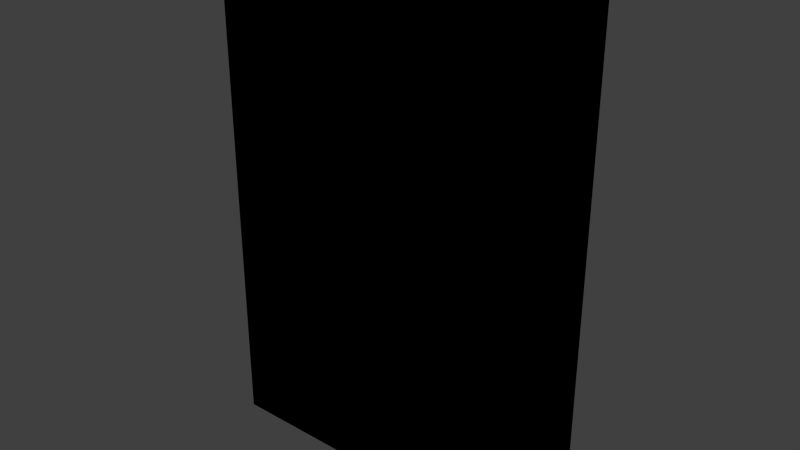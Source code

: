 # Source: book_blue_02.blend  (saved by Blender 2.92.15; exported with 4.5.12 LTS)
import bpy
from mathutils import Matrix  # noqa: F401  (used for matrix-valued properties, if any)

bpy.ops.wm.read_factory_settings(use_empty=True)
scene = bpy.context.scene
scene.name = 'Scene'

# ---- collections
col_collection_1 = bpy.data.collections.new('Collection 1'); scene.collection.children.link(col_collection_1)

# ---- images (referenced by path relative to the original .blend; pixels are not part of the script)
import os
ASSET_DIR = os.environ.get("B2B_ASSET_DIR", "")  # directory of the original .blend (textures are referenced by path, not embedded)
HERE = os.path.dirname(os.path.abspath(__file__))  # packed textures are extracted next to this script under _unpacked/

def load_image(name, relpath, width, height, colorspace="sRGB"):
    """Load a texture the original file referenced (path relative to the .blend, or extracted next to this script)."""
    p = next((c for c in (os.path.join(HERE, relpath), os.path.join(ASSET_DIR, relpath)) if relpath and os.path.exists(c)), "")
    if p:
        img = bpy.data.images.load(p, check_existing=True)
        img.name = name
    else:  # same state as the original file: an image datablock whose file is absent (Cycles renders it pink)
        img = bpy.data.images.new(name, width, height)
        img.source = "FILE"
        img.filepath = "//" + (relpath or name)
    img.colorspace_settings.name = colorspace
    return img
img_book_blue_02_png = load_image('book_blue_02.png', 'Materials/book_blue_02.png', 1024, 1024, 'sRGB')

# ---- materials (node trees are filled in below, after node groups)
mat_book_blue_2 = bpy.data.materials.new('Book_Blue_2')
mat_book_blue_2.alpha_threshold = 0.0
mat_book_blue_2.use_transparent_shadow = False
mat_book_blue_2.roughness = 0.5
mat_book_blue_2.line_color = (0.0, 0.0, 0.0, 1.0)

# ---- material node trees
mat_book_blue_2.use_nodes = True; mat_book_blue_2.node_tree.nodes.clear()
_N = mat_book_blue_2.node_tree.nodes; _L = mat_book_blue_2.node_tree.links
n0 = _N.new('ShaderNodeTexImage'); n0.name = 'Image Texture'; n0.location = (-79, 316)
n0.image = img_book_blue_02_png
n0.interpolation = 'Closest'
n1 = _N.new('ShaderNodeOutputMaterial'); n1.name = 'Material Output'; n1.location = (237, 298)
n1.is_active_output = True

# ---- world
world_world = bpy.data.worlds.new('World'); scene.world = world_world
world_world.color = (0.05088, 0.05088, 0.05088)
world_world.use_sun_shadow = False
world_world.sun_shadow_jitter_overblur = 0.0
world_world.cycles.sampling_method = 'NONE'
world_world.cycles.sample_map_resolution = 256

# ---- meshes
me_cube = bpy.data.meshes.new('Cube')
me_cube.from_pydata([(0.0762, 0.01905, -0.1143), (0.0762, -0.01905, -0.1143), (-0.0762, -0.01905, -0.1143), (-0.0762, 0.01905, -0.1143), (0.0762, 0.01905, 0.1143), (0.0762, -0.01905, 0.1143), (-0.0762, -0.01905, 0.1143), (-0.0762, 0.01905, 0.1143), (0.0762, 0.01271, -0.1143), (0.0762, -0.01271, -0.1143), (-0.0762, -0.01271, -0.1143), (-0.0762, 0.01271, -0.1143), (0.0762, 0.01271, 0.1143), (0.0762, -0.01271, 0.1143), (-0.0762, -0.01271, 0.1143), (-0.0762, 0.01271, 0.1143), (-0.06708, 0.01905, -0.1143), (-0.06708, -0.01905, -0.1143), (-0.06708, 0.01905, 0.1143), (-0.06708, -0.01905, 0.1143), (-0.06708, 0.01271, 0.1143), (-0.06708, -0.01271, 0.1143), (-0.06708, 0.01271, -0.1143), (-0.06708, -0.01271, -0.1143), (0.08297, -0.01271, -0.1143), (0.08297, -0.01905, -0.1143), (0.08297, 0.01905, -0.1143), (0.08297, 0.01905, 0.1143), (0.08297, -0.01905, 0.1143), (0.08297, -0.01271, 0.1143), (0.08297, 0.01271, -0.1143), (0.08297, 0.01271, 0.1143), (0.0762, -0.01271, 0.1187), (0.0762, -0.01905, 0.1187), (-0.06708, 0.01905, 0.1187), (-0.0762, 0.01905, 0.1187), (-0.06708, -0.01905, 0.1187), (-0.0762, -0.01905, 0.1187), (-0.0762, 0.01271, 0.1187), (0.0762, 0.01905, 0.1187), (0.0762, 0.01271, 0.1187), (-0.0762, -0.01271, 0.1187), (-0.06708, 0.01271, 0.1187), (-0.06708, -0.01271, 0.1187), (0.08297, -0.01271, 0.1187), (0.08297, -0.01905, 0.1187), (0.08297, 0.01905, 0.1187), (0.08297, 0.01271, 0.1187), (0.0762, -0.01271, -0.1203), (0.0762, -0.01905, -0.1203), (-0.06708, 0.01905, -0.1203), (-0.0762, 0.01905, -0.1203), (-0.06708, -0.01905, -0.1203), (-0.0762, -0.01905, -0.1203), (-0.0762, 0.01271, -0.1203), (0.0762, 0.01905, -0.1203), (0.0762, 0.01271, -0.1203), (-0.0762, -0.01271, -0.1203), (-0.06708, 0.01271, -0.1203), (-0.06708, -0.01271, -0.1203), (0.08297, -0.01271, -0.1203), (0.08297, -0.01905, -0.1203), (0.08297, 0.01905, -0.1203), (0.08297, 0.01271, -0.1203)], [], [(11, 3, 51, 54), (20, 12, 40, 42), (0, 4, 27, 26), (17, 19, 6, 2), (11, 15, 7, 3), (18, 16, 3, 7), (2, 6, 14, 10), (10, 14, 15, 11), (5, 1, 25, 28), (8, 12, 13, 9), (18, 7, 35, 34), (19, 5, 33, 36), (8, 22, 58, 56), (30, 8, 56, 63), (8, 9, 23, 22), (26, 30, 63, 62), (12, 20, 21, 13), (5, 28, 45, 33), (4, 0, 16, 18), (1, 5, 19, 17), (21, 20, 42, 43), (0, 26, 62, 55), (24, 29, 28, 25), (26, 27, 31, 30), (12, 8, 30, 31), (17, 2, 53, 52), (4, 18, 34, 39), (9, 13, 29, 24), (3, 16, 50, 51), (29, 13, 32, 44), (43, 41, 37, 36), (34, 35, 38, 42), (42, 38, 41, 43), (39, 34, 42, 40), (32, 43, 36, 33), (39, 40, 47, 46), (32, 33, 45, 44), (27, 4, 39, 46), (6, 19, 36, 37), (28, 29, 44, 45), (13, 21, 43, 32), (14, 6, 37, 41), (7, 15, 38, 35), (15, 14, 41, 38), (31, 27, 46, 47), (12, 31, 47, 40), (59, 52, 53, 57), (50, 58, 54, 51), (58, 59, 57, 54), (55, 56, 58, 50), (48, 49, 52, 59), (49, 48, 60, 61), (56, 55, 62, 63), (23, 9, 48, 59), (16, 0, 55, 50), (9, 24, 60, 48), (22, 23, 59, 58), (2, 10, 57, 53), (1, 17, 52, 49), (24, 25, 61, 60), (10, 11, 54, 57), (25, 1, 49, 61)])
_uv = me_cube.uv_layers.new(name='UVMap')
_uv.uv.foreach_set('vector', [0.4796, 0.02316, 0.4635, 0.02316, 0.4635, 0.007819, 0.4796, 0.007819, 0.3983, 0.6963, 0.3983, 0.6535, 0.3877, 0.6535, 0.3877, 0.6963, 0.08666, 0.01857, 0.08666, 0.6106, 0.06512, 0.6106, 0.06512, 0.01857, 0.5736, 0.01696, 0.5736, 0.6079, 0.5525, 0.6079, 0.5525, 0.01696, 0.4796, 0.02316, 0.4796, 0.6063, 0.4635, 0.6063, 0.4635, 0.02316, 0.4233, 0.6106, 0.4233, 0.01857, 0.4523, 0.01857, 0.4523, 0.6106, 0.5447, 0.02316, 0.5447, 0.6063, 0.5285, 0.6063, 0.5285, 0.02316, 0.5285, 0.02316, 0.5285, 0.6063, 0.4796, 0.6063, 0.4796, 0.02316, 0.9846, 0.6079, 0.9846, 0.01696, 1.0, 0.01696, 1.0, 0.6079, 0.6657, 0.9877, 0.3284, 0.9877, 0.3284, 0.7899, 0.6657, 0.7899, 0.4233, 0.6106, 0.4523, 0.6106, 0.4523, 0.6221, 0.4233, 0.6221, 0.5736, 0.6079, 0.9846, 0.6079, 0.9846, 0.6194, 0.5736, 0.6194, 0.3877, 0.7071, 0.4305, 0.7071, 0.4305, 0.6965, 0.3877, 0.6965, 0.4843, 0.675, 0.4738, 0.675, 0.4738, 0.6855, 0.4843, 0.6855, 0.6657, 0.9877, 0.6657, 0.7899, 0.9829, 0.7899, 0.9829, 0.9877, 0.4843, 0.6535, 0.4738, 0.6535, 0.4738, 0.664, 0.4843, 0.664, 0.3284, 0.9877, 0.01115, 0.9877, 0.01115, 0.7899, 0.3284, 0.7899, 0.9846, 0.6079, 1.0, 0.6079, 1.0, 0.6194, 0.9846, 0.6194, 0.08666, 0.6106, 0.08666, 0.01857, 0.4233, 0.01857, 0.4233, 0.6106, 0.9846, 0.01696, 0.9846, 0.6079, 0.5736, 0.6079, 0.5736, 0.01696, 0.4305, 0.6855, 0.4305, 0.6642, 0.42, 0.6642, 0.42, 0.6855, 0.08666, 0.01857, 0.06512, 0.01857, 0.06512, 0.002997, 0.08666, 0.002997, 0.42, 0.664, 0.4628, 0.664, 0.4628, 0.6535, 0.42, 0.6535, 0.4736, 0.6963, 0.4736, 0.6535, 0.463, 0.6535, 0.463, 0.6963, 0.3877, 0.7286, 0.4305, 0.7286, 0.4305, 0.718, 0.3877, 0.718, 0.5736, 0.01696, 0.5525, 0.01696, 0.5525, 0.001406, 0.5736, 0.001406, 0.08666, 0.6106, 0.4233, 0.6106, 0.4233, 0.6221, 0.08666, 0.6221, 0.4628, 0.7071, 0.4628, 0.6642, 0.4523, 0.6642, 0.4523, 0.7071, 0.4523, 0.01857, 0.4233, 0.01857, 0.4233, 0.002997, 0.4523, 0.002997, 0.3983, 0.7395, 0.3877, 0.7395, 0.3877, 0.7501, 0.3983, 0.7501, 0.4736, 0.7288, 0.463, 0.7288, 0.463, 0.7393, 0.4736, 0.7393, 0.4628, 0.718, 0.4523, 0.718, 0.4523, 0.7286, 0.4628, 0.7286, 0.4521, 0.7178, 0.4521, 0.7073, 0.4307, 0.7073, 0.4307, 0.7178, 0.4198, 0.6963, 0.4198, 0.6535, 0.4092, 0.6535, 0.4092, 0.6963, 0.3877, 0.7393, 0.4305, 0.7393, 0.4305, 0.7288, 0.3877, 0.7288, 0.4305, 0.7395, 0.42, 0.7395, 0.42, 0.7501, 0.4305, 0.7501, 0.4305, 0.6857, 0.42, 0.6857, 0.42, 0.6963, 0.4305, 0.6963, 0.06512, 0.6106, 0.08666, 0.6106, 0.08666, 0.6221, 0.06512, 0.6221, 0.5525, 0.6079, 0.5736, 0.6079, 0.5736, 0.6194, 0.5525, 0.6194, 0.4628, 0.7073, 0.4523, 0.7073, 0.4523, 0.7178, 0.4628, 0.7178, 0.4413, 0.7071, 0.4413, 0.6642, 0.4307, 0.6642, 0.4307, 0.7071, 0.5285, 0.6063, 0.5447, 0.6063, 0.5447, 0.6176, 0.5285, 0.6176, 0.4635, 0.6063, 0.4796, 0.6063, 0.4796, 0.6176, 0.4635, 0.6176, 0.4796, 0.6063, 0.5285, 0.6063, 0.5285, 0.6176, 0.4796, 0.6176, 0.4736, 0.6965, 0.463, 0.6965, 0.463, 0.7071, 0.4736, 0.7071, 0.4736, 0.7073, 0.463, 0.7073, 0.463, 0.7178, 0.4736, 0.7178, 0.4628, 0.7288, 0.4523, 0.7288, 0.4523, 0.7393, 0.4628, 0.7393, 0.4736, 0.718, 0.463, 0.718, 0.463, 0.7286, 0.4736, 0.7286, 0.4307, 0.7286, 0.4521, 0.7286, 0.4521, 0.718, 0.4307, 0.718, 0.4521, 0.6642, 0.4415, 0.6642, 0.4415, 0.7071, 0.4521, 0.7071, 0.4305, 0.7178, 0.4305, 0.7073, 0.3877, 0.7073, 0.3877, 0.7178, 0.409, 0.7395, 0.3985, 0.7395, 0.3985, 0.7501, 0.409, 0.7501, 0.4843, 0.6642, 0.4738, 0.6642, 0.4738, 0.6748, 0.4843, 0.6748, 0.409, 0.6963, 0.409, 0.6535, 0.3985, 0.6535, 0.3985, 0.6963, 0.4233, 0.01857, 0.08666, 0.01857, 0.08666, 0.002997, 0.4233, 0.002997, 0.4198, 0.7395, 0.4092, 0.7395, 0.4092, 0.7501, 0.4198, 0.7501, 0.4307, 0.7393, 0.4521, 0.7393, 0.4521, 0.7288, 0.4307, 0.7288, 0.5447, 0.02316, 0.5285, 0.02316, 0.5285, 0.007819, 0.5447, 0.007819, 0.9846, 0.01696, 0.5736, 0.01696, 0.5736, 0.001406, 0.9846, 0.001406, 0.4843, 0.6857, 0.4738, 0.6857, 0.4738, 0.6963, 0.4843, 0.6963, 0.5285, 0.02316, 0.4796, 0.02316, 0.4796, 0.007819, 0.5285, 0.007819, 1.0, 0.01696, 0.9846, 0.01696, 0.9846, 0.001406, 1.0, 0.001406])
me_cube.materials.append(mat_book_blue_2)
me_cube.use_remesh_preserve_volume = False
me_cube.use_remesh_preserve_attributes = False
me_cube.use_mirror_vertex_groups = False
me_cube.update()

# ---- objects
ob_book_blue_2 = bpy.data.objects.new('Book_Blue_2', me_cube)

# ---- transforms, parenting, visibility, modifiers, constraints
ob_book_blue_2.location = (0.0, 0.0, 0.0)
ob_book_blue_2.lock_rotations_4d = False
ob_book_blue_2.empty_display_type = 'ARROWS'
ob_book_blue_2.lineart.crease_threshold = 0.0

# ---- collection membership
col_collection_1.objects.link(ob_book_blue_2)

# ---- scene / render settings (as saved in the file)
scene.frame_start = 1; scene.frame_end = 250; scene.frame_set(1)
scene.render.engine = 'BLENDER_EEVEE_NEXT'
scene.render.resolution_percentage = 50
scene.render.dither_intensity = 0.0
scene.cycles.use_denoising = False
scene.cycles.samples = 10
scene.cycles.sampling_pattern = 'TABULATED_SOBOL'
scene.cycles.light_sampling_threshold = 0.0
scene.cycles.use_adaptive_sampling = False
scene.cycles.use_light_tree = False
scene.cycles.blur_glossy = 0.0
scene.cycles.pixel_filter_type = 'GAUSSIAN'
scene.cycles.sample_clamp_indirect = 0.0
scene.view_settings.view_transform = 'Standard'
bpy.context.view_layer.update()

# ---- added for rendering (the .blend has no active camera and no usable light): camera, sun
cam_auto = bpy.data.cameras.new('AutoCamera')
cam_auto.lens = 50.0
cam_auto.sensor_width = 36.0
cam_auto.clip_end = 1000.0
ob_auto_camera = bpy.data.objects.new('AutoCamera', cam_auto)
scene.collection.objects.link(ob_auto_camera)
ob_auto_camera.location = (0.271438, -0.321665, 0.213659)
ob_auto_camera.rotation_euler = (1.09748, -7.21219e-08, 0.694738)
scene.camera = ob_auto_camera
light_auto_sun = bpy.data.lights.new('AutoSun', 'SUN')
light_auto_sun.energy = 3.0
light_auto_sun.angle = 0.0523599
ob_auto_sun = bpy.data.objects.new('AutoSun', light_auto_sun)
scene.collection.objects.link(ob_auto_sun)
ob_auto_sun.rotation_euler = (0.872665, 0.174533, 0.523599)
bpy.context.view_layer.update()
